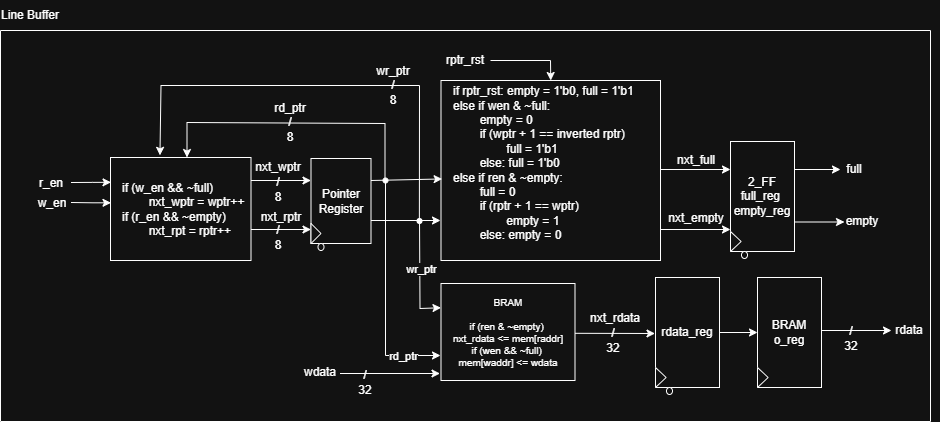

The diagram above was exported from draw.io. Its source (the exported page's mxGraphModel, read from the mxfile embedded in the PNG):
<mxGraphModel dx="2366" dy="1035" grid="1" gridSize="10" guides="1" tooltips="1" connect="1" arrows="1" fold="1" page="1" pageScale="1" pageWidth="850" pageHeight="1100" math="0" shadow="0">
  <root>
    <mxCell id="0" />
    <mxCell id="1" parent="0" />
    <mxCell id="2" value="" style="swimlane;startSize=0;" vertex="1" parent="1">
      <mxGeometry x="30" y="930" width="930" height="391" as="geometry">
        <mxRectangle x="30" y="930" width="50" height="40" as="alternateBounds" />
      </mxGeometry>
    </mxCell>
    <mxCell id="3" value="if (w_en &amp;amp;&amp;amp; ~full) &lt;span style=&quot;white-space: pre;&quot;&gt;&#09;&lt;/span&gt;nxt_wptr = wptr++&lt;div&gt;if (r_en &amp;amp;&amp;amp; ~empty) &lt;span style=&quot;white-space: pre;&quot;&gt;&#09;&lt;/span&gt;nxt_rpt = rptr++&lt;/div&gt;" style="whiteSpace=wrap;html=1;align=left;spacingLeft=10;" vertex="1" parent="2">
      <mxGeometry x="110" y="127" width="140.5" height="103" as="geometry" />
    </mxCell>
    <mxCell id="4" value="" style="edgeStyle=none;orthogonalLoop=1;jettySize=auto;html=1;rounded=0;entryX=-0.022;entryY=0.246;entryDx=0;entryDy=0;entryPerimeter=0;" edge="1" parent="2">
      <mxGeometry width="100" relative="1" as="geometry">
        <mxPoint x="70.5" y="152" as="sourcePoint" />
        <mxPoint x="110.5" y="151.80000000000018" as="targetPoint" />
        <Array as="points">
          <mxPoint x="92.13999999999999" y="151.88999999999987" />
        </Array>
      </mxGeometry>
    </mxCell>
    <mxCell id="5" value="w_en" style="text;html=1;whiteSpace=wrap;strokeColor=none;fillColor=none;align=center;verticalAlign=middle;rounded=0;" vertex="1" parent="2">
      <mxGeometry x="21.5" y="158" width="60" height="30" as="geometry" />
    </mxCell>
    <mxCell id="6" value="r_en" style="text;html=1;whiteSpace=wrap;strokeColor=none;fillColor=none;align=center;verticalAlign=middle;rounded=0;" vertex="1" parent="2">
      <mxGeometry x="20.5" y="138" width="60" height="30" as="geometry" />
    </mxCell>
    <mxCell id="7" value="Pointer&lt;div&gt;Register&lt;/div&gt;" style="whiteSpace=wrap;html=1;" vertex="1" parent="2">
      <mxGeometry x="310.5" y="128" width="60" height="85" as="geometry" />
    </mxCell>
    <mxCell id="8" value="" style="edgeStyle=none;orthogonalLoop=1;jettySize=auto;html=1;rounded=0;" edge="1" parent="2">
      <mxGeometry width="100" relative="1" as="geometry">
        <mxPoint x="250.5" y="150" as="sourcePoint" />
        <mxPoint x="310.5" y="150" as="targetPoint" />
        <Array as="points" />
      </mxGeometry>
    </mxCell>
    <mxCell id="9" value="" style="edgeStyle=none;orthogonalLoop=1;jettySize=auto;html=1;rounded=0;" edge="1" parent="2">
      <mxGeometry width="100" relative="1" as="geometry">
        <mxPoint x="250.5" y="199" as="sourcePoint" />
        <mxPoint x="310.5" y="199" as="targetPoint" />
        <Array as="points" />
      </mxGeometry>
    </mxCell>
    <mxCell id="10" value="/&lt;div&gt;8&lt;/div&gt;" style="text;html=1;whiteSpace=wrap;strokeColor=none;fillColor=none;align=center;verticalAlign=middle;rounded=0;" vertex="1" parent="2">
      <mxGeometry x="248.5" y="144" width="60" height="30" as="geometry" />
    </mxCell>
    <mxCell id="11" value="/&lt;div&gt;8&lt;/div&gt;" style="text;html=1;whiteSpace=wrap;strokeColor=none;fillColor=none;align=center;verticalAlign=middle;rounded=0;" vertex="1" parent="2">
      <mxGeometry x="248.5" y="192" width="60" height="30" as="geometry" />
    </mxCell>
    <mxCell id="12" value="nxt_wptr" style="text;html=1;whiteSpace=wrap;strokeColor=none;fillColor=none;align=center;verticalAlign=middle;rounded=0;" vertex="1" parent="2">
      <mxGeometry x="248.5" y="122" width="60" height="30" as="geometry" />
    </mxCell>
    <mxCell id="13" value="nxt_rptr" style="text;html=1;whiteSpace=wrap;strokeColor=none;fillColor=none;align=center;verticalAlign=middle;rounded=0;" vertex="1" parent="2">
      <mxGeometry x="250.5" y="172" width="60" height="30" as="geometry" />
    </mxCell>
    <mxCell id="14" value="" style="triangle;whiteSpace=wrap;html=1;" vertex="1" parent="2">
      <mxGeometry x="310.5" y="193" width="10" height="20" as="geometry" />
    </mxCell>
    <mxCell id="15" value="" style="edgeStyle=none;orthogonalLoop=1;jettySize=auto;html=1;rounded=0;entryX=0.5;entryY=0;entryDx=0;entryDy=0;" edge="1" parent="2">
      <mxGeometry width="100" relative="1" as="geometry">
        <mxPoint x="384.5" y="150" as="sourcePoint" />
        <mxPoint x="186.4999999999999" y="127" as="targetPoint" />
        <Array as="points">
          <mxPoint x="384.5" y="93" />
          <mxPoint x="186.5" y="92" />
        </Array>
      </mxGeometry>
    </mxCell>
    <mxCell id="16" value="" style="edgeStyle=none;orthogonalLoop=1;jettySize=auto;html=1;rounded=0;entryX=-0.022;entryY=0.246;entryDx=0;entryDy=0;entryPerimeter=0;" edge="1" parent="2">
      <mxGeometry width="100" relative="1" as="geometry">
        <mxPoint x="70.5" y="172" as="sourcePoint" />
        <mxPoint x="110.5" y="172.29999999999995" as="targetPoint" />
        <Array as="points">
          <mxPoint x="92.5" y="172.29999999999995" />
        </Array>
      </mxGeometry>
    </mxCell>
    <mxCell id="17" value="" style="edgeStyle=none;orthogonalLoop=1;jettySize=auto;html=1;rounded=0;entryX=0.352;entryY=-0.021;entryDx=0;entryDy=0;exitX=0.477;exitY=0.496;exitDx=0;exitDy=0;exitPerimeter=0;entryPerimeter=0;" edge="1" parent="2" source="23" target="3">
      <mxGeometry width="100" relative="1" as="geometry">
        <mxPoint x="419.5" y="191" as="sourcePoint" />
        <mxPoint x="162.5" y="121" as="targetPoint" />
        <Array as="points">
          <mxPoint x="419" y="55" />
          <mxPoint x="160.5" y="55" />
        </Array>
      </mxGeometry>
    </mxCell>
    <mxCell id="18" value="&lt;div&gt;if rptr_rst: empty = 1'b0, full = 1'b1&lt;/div&gt;&lt;div&gt;else if wen &amp;amp; ~full:&amp;nbsp;&lt;/div&gt;&lt;div&gt;&lt;span style=&quot;white-space: pre;&quot;&gt;&#09;&lt;/span&gt;empty = 0&lt;br&gt;&lt;/div&gt;&lt;div&gt;&lt;span style=&quot;white-space: pre;&quot;&gt;&#09;&lt;/span&gt;if (wptr + 1 == inverted rptr)&amp;nbsp;&lt;br&gt;&lt;/div&gt;&lt;div&gt;&lt;span style=&quot;white-space: pre;&quot;&gt;&#09;&lt;/span&gt;&lt;span style=&quot;white-space: pre;&quot;&gt;&#09;&lt;/span&gt;full = 1'b1&lt;br&gt;&lt;/div&gt;&lt;div&gt;&lt;span style=&quot;white-space: pre;&quot;&gt;&#09;&lt;/span&gt;else: full = 1'b0&lt;br&gt;&lt;/div&gt;&lt;div&gt;else if ren &amp;amp; ~empty:&amp;nbsp;&lt;/div&gt;&lt;div&gt;&lt;span style=&quot;white-space: pre;&quot;&gt;&#09;&lt;/span&gt;full = 0&lt;br&gt;&lt;/div&gt;&lt;div&gt;&lt;span style=&quot;white-space: pre;&quot;&gt;&#09;&lt;/span&gt;if (rptr + 1 == wptr)&lt;br&gt;&lt;/div&gt;&lt;div&gt;&lt;span style=&quot;white-space: pre;&quot;&gt;&#09;&lt;/span&gt;&lt;span style=&quot;white-space: pre;&quot;&gt;&#09;&lt;/span&gt;empty = 1&lt;br&gt;&lt;/div&gt;&lt;div&gt;&lt;span style=&quot;white-space: pre;&quot;&gt;&#09;&lt;/span&gt;else: empty = 0&lt;br&gt;&lt;/div&gt;&lt;div&gt;&lt;br&gt;&lt;/div&gt;" style="whiteSpace=wrap;html=1;align=left;spacingLeft=10;" vertex="1" parent="2">
      <mxGeometry x="440.5" y="50" width="219.5" height="180" as="geometry" />
    </mxCell>
    <mxCell id="19" value="" style="edgeStyle=none;orthogonalLoop=1;jettySize=auto;html=1;rounded=0;entryX=0.005;entryY=0.547;entryDx=0;entryDy=0;entryPerimeter=0;" edge="1" parent="2" target="18">
      <mxGeometry width="100" relative="1" as="geometry">
        <mxPoint x="370.5" y="150" as="sourcePoint" />
        <mxPoint x="430.5" y="150" as="targetPoint" />
        <Array as="points" />
      </mxGeometry>
    </mxCell>
    <mxCell id="20" value="" style="edgeStyle=none;orthogonalLoop=1;jettySize=auto;html=1;rounded=0;" edge="1" parent="2">
      <mxGeometry width="100" relative="1" as="geometry">
        <mxPoint x="370.5" y="190" as="sourcePoint" />
        <mxPoint x="440" y="190" as="targetPoint" />
        <Array as="points" />
      </mxGeometry>
    </mxCell>
    <mxCell id="21" value="&lt;div&gt;wr_ptr&lt;/div&gt;/&lt;div&gt;8&lt;/div&gt;" style="text;html=1;whiteSpace=wrap;strokeColor=none;fillColor=none;align=center;verticalAlign=middle;rounded=0;" vertex="1" parent="2">
      <mxGeometry x="369.5" y="40" width="48" height="30" as="geometry" />
    </mxCell>
    <mxCell id="22" value="&lt;div&gt;rd_ptr&lt;/div&gt;/&lt;div&gt;8&lt;/div&gt;" style="text;html=1;whiteSpace=wrap;strokeColor=none;fillColor=none;align=center;verticalAlign=middle;rounded=0;" vertex="1" parent="2">
      <mxGeometry x="266.5" y="77" width="48" height="30" as="geometry" />
    </mxCell>
    <mxCell id="23" value="" style="ellipse;whiteSpace=wrap;html=1;fillStyle=solid;gradientColor=none;gradientDirection=north;fillColor=#FFFFFF;" vertex="1" parent="2">
      <mxGeometry x="416.5" y="188" width="5" height="5" as="geometry" />
    </mxCell>
    <mxCell id="24" value="" style="ellipse;whiteSpace=wrap;html=1;fillStyle=solid;gradientColor=none;gradientDirection=north;fillColor=#FFFFFF;" vertex="1" parent="2">
      <mxGeometry x="382.5" y="147.5" width="5" height="5" as="geometry" />
    </mxCell>
    <mxCell id="25" value="BRAM&lt;div&gt;&lt;br&gt;&lt;div&gt;&lt;span style=&quot;background-color: transparent; color: light-dark(rgb(0, 0, 0), rgb(255, 255, 255));&quot;&gt;if (ren &amp;amp; ~empty)&amp;nbsp;&lt;/span&gt;&lt;/div&gt;&lt;div&gt;nxt_rdata &amp;lt;= mem[raddr]&lt;/div&gt;&lt;div&gt;&lt;span style=&quot;background-color: transparent; color: light-dark(rgb(0, 0, 0), rgb(255, 255, 255));&quot;&gt;if (wen &amp;amp;&amp;amp; ~full)&amp;nbsp;&lt;/span&gt;&lt;/div&gt;&lt;div&gt;&lt;span style=&quot;background-color: transparent; color: light-dark(rgb(0, 0, 0), rgb(255, 255, 255));&quot;&gt;mem[waddr] &amp;lt;= wdata&lt;/span&gt;&lt;/div&gt;&lt;/div&gt;" style="whiteSpace=wrap;html=1;fontSize=10;" vertex="1" parent="2">
      <mxGeometry x="440.5" y="253" width="134" height="97" as="geometry" />
    </mxCell>
    <mxCell id="26" value="" style="edgeStyle=none;orthogonalLoop=1;jettySize=auto;html=1;rounded=0;exitX=0.5;exitY=0;exitDx=0;exitDy=0;entryX=0;entryY=0.25;entryDx=0;entryDy=0;" edge="1" parent="2" source="23" target="25">
      <mxGeometry width="100" relative="1" as="geometry">
        <mxPoint x="354.5" y="283" as="sourcePoint" />
        <mxPoint x="454.5" y="283" as="targetPoint" />
        <Array as="points">
          <mxPoint x="419.5" y="278" />
        </Array>
      </mxGeometry>
    </mxCell>
    <mxCell id="27" value="wr_ptr" style="edgeLabel;html=1;align=center;verticalAlign=middle;resizable=0;points=[];" vertex="1" connectable="0" parent="26">
      <mxGeometry x="-0.099" y="1" relative="1" as="geometry">
        <mxPoint as="offset" />
      </mxGeometry>
    </mxCell>
    <mxCell id="28" style="edgeStyle=orthogonalEdgeStyle;rounded=0;orthogonalLoop=1;jettySize=auto;html=1;" edge="1" parent="2" source="24">
      <mxGeometry relative="1" as="geometry">
        <Array as="points">
          <mxPoint x="384.5" y="325" />
        </Array>
        <mxPoint x="440" y="325" as="targetPoint" />
      </mxGeometry>
    </mxCell>
    <mxCell id="29" value="rd_ptr" style="edgeLabel;html=1;align=center;verticalAlign=middle;resizable=0;points=[];" vertex="1" connectable="0" parent="28">
      <mxGeometry x="0.6607" y="-2" relative="1" as="geometry">
        <mxPoint x="1" y="-2" as="offset" />
      </mxGeometry>
    </mxCell>
    <mxCell id="30" value="" style="edgeStyle=none;orthogonalLoop=1;jettySize=auto;html=1;rounded=0;" edge="1" parent="2">
      <mxGeometry width="100" relative="1" as="geometry">
        <mxPoint x="339.5" y="343" as="sourcePoint" />
        <mxPoint x="439.5" y="343" as="targetPoint" />
        <Array as="points" />
      </mxGeometry>
    </mxCell>
    <mxCell id="31" value="wdata" style="text;html=1;whiteSpace=wrap;strokeColor=none;fillColor=none;align=center;verticalAlign=middle;rounded=0;" vertex="1" parent="2">
      <mxGeometry x="289.5" y="327" width="60" height="30" as="geometry" />
    </mxCell>
    <mxCell id="32" value="/&lt;div&gt;32&lt;/div&gt;" style="text;html=1;whiteSpace=wrap;strokeColor=none;fillColor=none;align=center;verticalAlign=middle;rounded=0;" vertex="1" parent="2">
      <mxGeometry x="334.5" y="337" width="60" height="30" as="geometry" />
    </mxCell>
    <mxCell id="33" value="" style="edgeStyle=none;orthogonalLoop=1;jettySize=auto;html=1;rounded=0;" edge="1" parent="2">
      <mxGeometry width="100" relative="1" as="geometry">
        <mxPoint x="574.5" y="302.79999999999995" as="sourcePoint" />
        <mxPoint x="654.5" y="303" as="targetPoint" />
        <Array as="points" />
      </mxGeometry>
    </mxCell>
    <mxCell id="34" value="/&lt;div&gt;32&lt;/div&gt;" style="text;html=1;whiteSpace=wrap;strokeColor=none;fillColor=none;align=center;verticalAlign=middle;rounded=0;" vertex="1" parent="2">
      <mxGeometry x="583.5" y="295" width="60" height="30" as="geometry" />
    </mxCell>
    <mxCell id="35" value="" style="group" vertex="1" connectable="0" parent="2">
      <mxGeometry x="655" y="247" width="64" height="110" as="geometry" />
    </mxCell>
    <mxCell id="36" value="rdata_reg" style="whiteSpace=wrap;html=1;" vertex="1" parent="35">
      <mxGeometry width="64" height="110" as="geometry" />
    </mxCell>
    <mxCell id="37" value="" style="triangle;whiteSpace=wrap;html=1;" vertex="1" parent="35">
      <mxGeometry y="90" width="10.67" height="20" as="geometry" />
    </mxCell>
    <mxCell id="38" value="nxt_rdata" style="text;html=1;whiteSpace=wrap;strokeColor=none;fillColor=none;align=center;verticalAlign=middle;rounded=0;" vertex="1" parent="2">
      <mxGeometry x="584.5" y="273" width="60" height="30" as="geometry" />
    </mxCell>
    <mxCell id="39" value="" style="ellipse;whiteSpace=wrap;html=1;" vertex="1" parent="2">
      <mxGeometry x="317.5" y="213" width="6" height="7" as="geometry" />
    </mxCell>
    <mxCell id="40" value="" style="ellipse;whiteSpace=wrap;html=1;" vertex="1" parent="2">
      <mxGeometry x="666" y="357" width="6" height="7" as="geometry" />
    </mxCell>
    <mxCell id="41" value="" style="edgeStyle=none;orthogonalLoop=1;jettySize=auto;html=1;rounded=0;" edge="1" parent="2">
      <mxGeometry width="100" relative="1" as="geometry">
        <mxPoint x="660.5" y="139" as="sourcePoint" />
        <mxPoint x="730" y="139" as="targetPoint" />
        <Array as="points" />
      </mxGeometry>
    </mxCell>
    <mxCell id="42" value="" style="edgeStyle=none;orthogonalLoop=1;jettySize=auto;html=1;rounded=0;" edge="1" parent="2">
      <mxGeometry width="100" relative="1" as="geometry">
        <mxPoint x="660.5" y="199" as="sourcePoint" />
        <mxPoint x="730" y="199" as="targetPoint" />
        <Array as="points" />
      </mxGeometry>
    </mxCell>
    <mxCell id="43" value="nxt_empty" style="text;html=1;whiteSpace=wrap;strokeColor=none;fillColor=none;align=center;verticalAlign=middle;rounded=0;" vertex="1" parent="2">
      <mxGeometry x="666" y="173" width="60" height="30" as="geometry" />
    </mxCell>
    <mxCell id="44" value="nxt_full" style="text;html=1;whiteSpace=wrap;strokeColor=none;fillColor=none;align=center;verticalAlign=middle;rounded=0;" vertex="1" parent="2">
      <mxGeometry x="666" y="115" width="60" height="30" as="geometry" />
    </mxCell>
    <mxCell id="45" style="edgeStyle=orthogonalEdgeStyle;rounded=0;orthogonalLoop=1;jettySize=auto;html=1;" edge="1" parent="2">
      <mxGeometry relative="1" as="geometry">
        <mxPoint x="840" y="139" as="targetPoint" />
        <mxPoint x="790" y="139" as="sourcePoint" />
      </mxGeometry>
    </mxCell>
    <mxCell id="46" style="edgeStyle=orthogonalEdgeStyle;rounded=0;orthogonalLoop=1;jettySize=auto;html=1;" edge="1" parent="2">
      <mxGeometry relative="1" as="geometry">
        <mxPoint x="844" y="191.5" as="targetPoint" />
        <mxPoint x="794" y="191.5" as="sourcePoint" />
      </mxGeometry>
    </mxCell>
    <mxCell id="47" value="empty" style="text;html=1;whiteSpace=wrap;strokeColor=none;fillColor=none;align=center;verticalAlign=middle;rounded=0;" vertex="1" parent="2">
      <mxGeometry x="832" y="175.5" width="60" height="30" as="geometry" />
    </mxCell>
    <mxCell id="48" value="" style="group" vertex="1" connectable="0" parent="2">
      <mxGeometry x="730" y="111" width="64" height="110" as="geometry" />
    </mxCell>
    <mxCell id="49" value="2_FF&lt;div&gt;full_reg&amp;nbsp;&lt;/div&gt;&lt;div&gt;empty_reg&lt;/div&gt;" style="whiteSpace=wrap;html=1;" vertex="1" parent="48">
      <mxGeometry width="64" height="110" as="geometry" />
    </mxCell>
    <mxCell id="50" value="" style="triangle;whiteSpace=wrap;html=1;" vertex="1" parent="48">
      <mxGeometry y="90" width="10.67" height="20" as="geometry" />
    </mxCell>
    <mxCell id="51" value="" style="ellipse;whiteSpace=wrap;html=1;" vertex="1" parent="2">
      <mxGeometry x="741" y="221" width="6" height="7" as="geometry" />
    </mxCell>
    <mxCell id="52" value="full" style="text;html=1;whiteSpace=wrap;strokeColor=none;fillColor=none;align=center;verticalAlign=middle;rounded=0;" vertex="1" parent="2">
      <mxGeometry x="824" y="124" width="60" height="30" as="geometry" />
    </mxCell>
    <mxCell id="53" value="Line Buffer" style="text;html=1;whiteSpace=wrap;strokeColor=none;fillColor=none;align=center;verticalAlign=middle;rounded=0;" vertex="1" parent="1">
      <mxGeometry x="30" y="900" width="60" height="30" as="geometry" />
    </mxCell>
    <mxCell id="54" value="" style="edgeStyle=none;orthogonalLoop=1;jettySize=auto;html=1;rounded=0;entryX=0.5;entryY=0;entryDx=0;entryDy=0;" edge="1" target="18" parent="1">
      <mxGeometry width="100" relative="1" as="geometry">
        <mxPoint x="520" y="960" as="sourcePoint" />
        <mxPoint x="570" y="960" as="targetPoint" />
        <Array as="points">
          <mxPoint x="580" y="960" />
        </Array>
      </mxGeometry>
    </mxCell>
    <mxCell id="55" value="rptr_rst" style="text;html=1;whiteSpace=wrap;strokeColor=none;fillColor=none;align=center;verticalAlign=middle;rounded=0;" vertex="1" parent="1">
      <mxGeometry x="465" y="945" width="60" height="30" as="geometry" />
    </mxCell>
    <mxCell id="56" style="edgeStyle=orthogonalEdgeStyle;rounded=0;orthogonalLoop=1;jettySize=auto;html=1;" edge="1" parent="1">
      <mxGeometry relative="1" as="geometry">
        <mxPoint x="921" y="1230" as="targetPoint" />
        <mxPoint x="850" y="1230" as="sourcePoint" />
      </mxGeometry>
    </mxCell>
    <mxCell id="57" value="/&lt;div&gt;32&lt;/div&gt;" style="text;html=1;whiteSpace=wrap;strokeColor=none;fillColor=none;align=center;verticalAlign=middle;rounded=0;" vertex="1" parent="1">
      <mxGeometry x="851" y="1223" width="60" height="30" as="geometry" />
    </mxCell>
    <mxCell id="58" value="rdata" style="text;html=1;whiteSpace=wrap;strokeColor=none;fillColor=none;align=center;verticalAlign=middle;rounded=0;" vertex="1" parent="1">
      <mxGeometry x="909" y="1215" width="60" height="30" as="geometry" />
    </mxCell>
    <mxCell id="59" value="" style="group" vertex="1" connectable="0" parent="1">
      <mxGeometry x="787" y="1177" width="64" height="110" as="geometry" />
    </mxCell>
    <mxCell id="60" value="BRAM&lt;div&gt;o_reg&lt;/div&gt;" style="whiteSpace=wrap;html=1;" vertex="1" parent="59">
      <mxGeometry width="64" height="110" as="geometry" />
    </mxCell>
    <mxCell id="61" value="" style="triangle;whiteSpace=wrap;html=1;" vertex="1" parent="59">
      <mxGeometry y="90" width="10.67" height="20" as="geometry" />
    </mxCell>
    <mxCell id="62" value="" style="edgeStyle=orthogonalEdgeStyle;rounded=0;orthogonalLoop=1;jettySize=auto;html=1;entryX=0;entryY=0.5;entryDx=0;entryDy=0;" edge="1" source="36" target="60" parent="1">
      <mxGeometry relative="1" as="geometry" />
    </mxCell>
  </root>
</mxGraphModel>